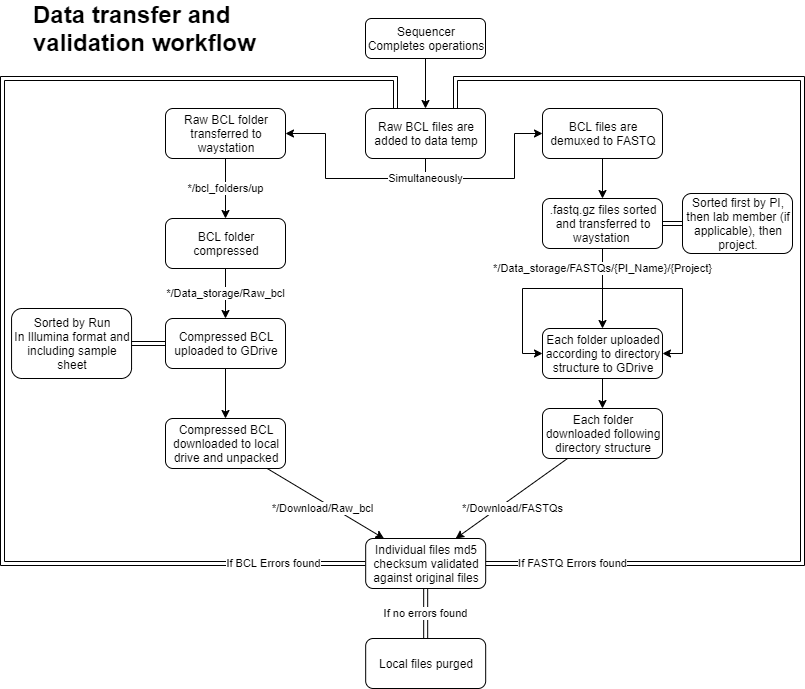

The diagram above was exported from draw.io. Its source (the exported page's mxGraphModel, read from the mxfile embedded in the PNG):
<mxGraphModel dx="1221" dy="586" grid="1" gridSize="10" guides="1" tooltips="1" connect="1" arrows="1" fold="1" page="1" pageScale="1" pageWidth="827" pageHeight="1169" math="0" shadow="0">
  <root>
    <mxCell id="WIyWlLk6GJQsqaUBKTNV-0" />
    <mxCell id="WIyWlLk6GJQsqaUBKTNV-1" parent="WIyWlLk6GJQsqaUBKTNV-0" />
    <mxCell id="mP0BDJ9niO7EEfkUBXTm-3" value="" style="edgeStyle=orthogonalEdgeStyle;rounded=0;orthogonalLoop=1;jettySize=auto;html=1;" edge="1" parent="WIyWlLk6GJQsqaUBKTNV-1" source="WIyWlLk6GJQsqaUBKTNV-3" target="mP0BDJ9niO7EEfkUBXTm-1">
      <mxGeometry relative="1" as="geometry" />
    </mxCell>
    <mxCell id="WIyWlLk6GJQsqaUBKTNV-3" value="Sequencer Completes operations" style="rounded=1;whiteSpace=wrap;html=1;fontSize=12;glass=0;strokeWidth=1;shadow=0;" parent="WIyWlLk6GJQsqaUBKTNV-1" vertex="1">
      <mxGeometry x="377" y="20" width="120" height="40" as="geometry" />
    </mxCell>
    <mxCell id="mP0BDJ9niO7EEfkUBXTm-65" style="edgeStyle=orthogonalEdgeStyle;rounded=0;orthogonalLoop=1;jettySize=auto;html=1;exitX=0.5;exitY=1;exitDx=0;exitDy=0;entryX=0;entryY=0.5;entryDx=0;entryDy=0;" edge="1" parent="WIyWlLk6GJQsqaUBKTNV-1" source="mP0BDJ9niO7EEfkUBXTm-1" target="mP0BDJ9niO7EEfkUBXTm-2">
      <mxGeometry relative="1" as="geometry" />
    </mxCell>
    <mxCell id="mP0BDJ9niO7EEfkUBXTm-1" value="Raw BCL files are added to data temp" style="rounded=1;whiteSpace=wrap;html=1;" vertex="1" parent="WIyWlLk6GJQsqaUBKTNV-1">
      <mxGeometry x="377" y="110" width="120" height="50" as="geometry" />
    </mxCell>
    <mxCell id="mP0BDJ9niO7EEfkUBXTm-12" value="*/bcl_folders/up" style="edgeStyle=orthogonalEdgeStyle;rounded=0;orthogonalLoop=1;jettySize=auto;html=1;" edge="1" parent="WIyWlLk6GJQsqaUBKTNV-1" source="mP0BDJ9niO7EEfkUBXTm-6" target="mP0BDJ9niO7EEfkUBXTm-11">
      <mxGeometry relative="1" as="geometry" />
    </mxCell>
    <mxCell id="mP0BDJ9niO7EEfkUBXTm-6" value="Raw BCL folder transferred to waystation" style="rounded=1;whiteSpace=wrap;html=1;" vertex="1" parent="WIyWlLk6GJQsqaUBKTNV-1">
      <mxGeometry x="177" y="110" width="120" height="50" as="geometry" />
    </mxCell>
    <mxCell id="mP0BDJ9niO7EEfkUBXTm-14" value="*/Data_storage/Raw_bcl" style="edgeStyle=orthogonalEdgeStyle;rounded=0;orthogonalLoop=1;jettySize=auto;html=1;" edge="1" parent="WIyWlLk6GJQsqaUBKTNV-1" source="mP0BDJ9niO7EEfkUBXTm-11" target="mP0BDJ9niO7EEfkUBXTm-13">
      <mxGeometry relative="1" as="geometry" />
    </mxCell>
    <mxCell id="mP0BDJ9niO7EEfkUBXTm-11" value="BCL folder compressed" style="rounded=1;whiteSpace=wrap;html=1;" vertex="1" parent="WIyWlLk6GJQsqaUBKTNV-1">
      <mxGeometry x="177" y="220" width="120" height="50" as="geometry" />
    </mxCell>
    <mxCell id="mP0BDJ9niO7EEfkUBXTm-25" value="" style="rounded=0;orthogonalLoop=1;jettySize=auto;html=1;" edge="1" parent="WIyWlLk6GJQsqaUBKTNV-1" source="mP0BDJ9niO7EEfkUBXTm-13" target="mP0BDJ9niO7EEfkUBXTm-24">
      <mxGeometry relative="1" as="geometry" />
    </mxCell>
    <mxCell id="mP0BDJ9niO7EEfkUBXTm-31" value="" style="edgeStyle=none;rounded=0;orthogonalLoop=1;jettySize=auto;html=1;shape=link;" edge="1" parent="WIyWlLk6GJQsqaUBKTNV-1" source="mP0BDJ9niO7EEfkUBXTm-13" target="mP0BDJ9niO7EEfkUBXTm-30">
      <mxGeometry relative="1" as="geometry" />
    </mxCell>
    <mxCell id="mP0BDJ9niO7EEfkUBXTm-13" value="Compressed BCL uploaded to GDrive" style="rounded=1;whiteSpace=wrap;html=1;" vertex="1" parent="WIyWlLk6GJQsqaUBKTNV-1">
      <mxGeometry x="177" y="320" width="120" height="50" as="geometry" />
    </mxCell>
    <mxCell id="mP0BDJ9niO7EEfkUBXTm-30" value="Sorted by Run&lt;br&gt;In Illumina format and including sample sheet" style="rounded=1;whiteSpace=wrap;html=1;" vertex="1" parent="WIyWlLk6GJQsqaUBKTNV-1">
      <mxGeometry x="23.060000000000002" y="310" width="120" height="70" as="geometry" />
    </mxCell>
    <mxCell id="mP0BDJ9niO7EEfkUBXTm-28" value="*/Download/Raw_bcl" style="edgeStyle=none;rounded=0;orthogonalLoop=1;jettySize=auto;html=1;" edge="1" parent="WIyWlLk6GJQsqaUBKTNV-1" source="mP0BDJ9niO7EEfkUBXTm-24" target="mP0BDJ9niO7EEfkUBXTm-27">
      <mxGeometry x="-0.0012" y="-6" relative="1" as="geometry">
        <mxPoint as="offset" />
      </mxGeometry>
    </mxCell>
    <mxCell id="mP0BDJ9niO7EEfkUBXTm-24" value="Compressed BCL downloaded to local drive and unpacked" style="rounded=1;whiteSpace=wrap;html=1;" vertex="1" parent="WIyWlLk6GJQsqaUBKTNV-1">
      <mxGeometry x="177" y="420" width="120" height="50" as="geometry" />
    </mxCell>
    <mxCell id="mP0BDJ9niO7EEfkUBXTm-39" value="If BCL Errors found" style="edgeStyle=orthogonalEdgeStyle;shape=link;rounded=0;orthogonalLoop=1;jettySize=auto;html=1;exitX=0;exitY=0.5;exitDx=0;exitDy=0;entryX=0.25;entryY=0;entryDx=0;entryDy=0;" edge="1" parent="WIyWlLk6GJQsqaUBKTNV-1" source="mP0BDJ9niO7EEfkUBXTm-27" target="mP0BDJ9niO7EEfkUBXTm-1">
      <mxGeometry x="-0.8558" relative="1" as="geometry">
        <Array as="points">
          <mxPoint x="14" y="565" />
          <mxPoint x="14" y="80" />
          <mxPoint x="407" y="80" />
        </Array>
        <mxPoint as="offset" />
      </mxGeometry>
    </mxCell>
    <mxCell id="mP0BDJ9niO7EEfkUBXTm-45" value="If no errors found" style="edgeStyle=orthogonalEdgeStyle;shape=link;rounded=0;orthogonalLoop=1;jettySize=auto;html=1;" edge="1" parent="WIyWlLk6GJQsqaUBKTNV-1" source="mP0BDJ9niO7EEfkUBXTm-27" target="mP0BDJ9niO7EEfkUBXTm-44">
      <mxGeometry relative="1" as="geometry">
        <Array as="points">
          <mxPoint x="404" y="675" />
        </Array>
      </mxGeometry>
    </mxCell>
    <mxCell id="mP0BDJ9niO7EEfkUBXTm-61" value="If FASTQ Errors found" style="edgeStyle=orthogonalEdgeStyle;rounded=0;orthogonalLoop=1;jettySize=auto;html=1;shape=link;entryX=0.75;entryY=0;entryDx=0;entryDy=0;exitX=1;exitY=0.5;exitDx=0;exitDy=0;" edge="1" parent="WIyWlLk6GJQsqaUBKTNV-1" source="mP0BDJ9niO7EEfkUBXTm-27" target="mP0BDJ9niO7EEfkUBXTm-1">
      <mxGeometry x="-0.8527" relative="1" as="geometry">
        <mxPoint x="577.1800000000003" y="565" as="targetPoint" />
        <Array as="points">
          <mxPoint x="814" y="565" />
          <mxPoint x="814" y="80" />
          <mxPoint x="467" y="80" />
        </Array>
        <mxPoint as="offset" />
      </mxGeometry>
    </mxCell>
    <mxCell id="mP0BDJ9niO7EEfkUBXTm-27" value="Individual files md5 checksum validated against original files" style="rounded=1;whiteSpace=wrap;html=1;" vertex="1" parent="WIyWlLk6GJQsqaUBKTNV-1">
      <mxGeometry x="377.18" y="540" width="120" height="50" as="geometry" />
    </mxCell>
    <mxCell id="mP0BDJ9niO7EEfkUBXTm-44" value="Local files purged" style="rounded=1;whiteSpace=wrap;html=1;" vertex="1" parent="WIyWlLk6GJQsqaUBKTNV-1">
      <mxGeometry x="377.18" y="640" width="120" height="50" as="geometry" />
    </mxCell>
    <mxCell id="mP0BDJ9niO7EEfkUBXTm-47" value="" style="edgeStyle=orthogonalEdgeStyle;rounded=0;orthogonalLoop=1;jettySize=auto;html=1;" edge="1" parent="WIyWlLk6GJQsqaUBKTNV-1" source="mP0BDJ9niO7EEfkUBXTm-2" target="mP0BDJ9niO7EEfkUBXTm-46">
      <mxGeometry relative="1" as="geometry" />
    </mxCell>
    <mxCell id="mP0BDJ9niO7EEfkUBXTm-2" value="BCL files are demuxed to FASTQ" style="rounded=1;whiteSpace=wrap;html=1;" vertex="1" parent="WIyWlLk6GJQsqaUBKTNV-1">
      <mxGeometry x="554" y="110" width="120" height="50" as="geometry" />
    </mxCell>
    <mxCell id="mP0BDJ9niO7EEfkUBXTm-53" value="" style="edgeStyle=orthogonalEdgeStyle;rounded=0;orthogonalLoop=1;jettySize=auto;html=1;entryX=0;entryY=0.5;entryDx=0;entryDy=0;" edge="1" parent="WIyWlLk6GJQsqaUBKTNV-1" source="mP0BDJ9niO7EEfkUBXTm-46" target="mP0BDJ9niO7EEfkUBXTm-50">
      <mxGeometry relative="1" as="geometry">
        <mxPoint x="474.00000000000045" y="225" as="targetPoint" />
      </mxGeometry>
    </mxCell>
    <mxCell id="mP0BDJ9niO7EEfkUBXTm-55" value="" style="edgeStyle=orthogonalEdgeStyle;rounded=0;orthogonalLoop=1;jettySize=auto;html=1;entryX=1;entryY=0.5;entryDx=0;entryDy=0;" edge="1" parent="WIyWlLk6GJQsqaUBKTNV-1" source="mP0BDJ9niO7EEfkUBXTm-46" target="mP0BDJ9niO7EEfkUBXTm-50">
      <mxGeometry relative="1" as="geometry">
        <mxPoint x="753.9999999999995" y="225" as="targetPoint" />
      </mxGeometry>
    </mxCell>
    <mxCell id="mP0BDJ9niO7EEfkUBXTm-46" value=".fastq.gz files sorted and transferred to waystation&amp;nbsp;" style="rounded=1;whiteSpace=wrap;html=1;" vertex="1" parent="WIyWlLk6GJQsqaUBKTNV-1">
      <mxGeometry x="554" y="200" width="120" height="50" as="geometry" />
    </mxCell>
    <mxCell id="mP0BDJ9niO7EEfkUBXTm-57" value="" style="edgeStyle=orthogonalEdgeStyle;rounded=0;orthogonalLoop=1;jettySize=auto;html=1;" edge="1" parent="WIyWlLk6GJQsqaUBKTNV-1" source="mP0BDJ9niO7EEfkUBXTm-50" target="mP0BDJ9niO7EEfkUBXTm-56">
      <mxGeometry relative="1" as="geometry" />
    </mxCell>
    <mxCell id="mP0BDJ9niO7EEfkUBXTm-50" value="Each folder uploaded according to directory structure to GDrive" style="rounded=1;whiteSpace=wrap;html=1;" vertex="1" parent="WIyWlLk6GJQsqaUBKTNV-1">
      <mxGeometry x="554" y="330" width="120" height="50" as="geometry" />
    </mxCell>
    <mxCell id="mP0BDJ9niO7EEfkUBXTm-59" value="*/Download/FASTQs" style="rounded=0;orthogonalLoop=1;jettySize=auto;html=1;entryX=0.75;entryY=0;entryDx=0;entryDy=0;" edge="1" parent="WIyWlLk6GJQsqaUBKTNV-1" source="mP0BDJ9niO7EEfkUBXTm-56" target="mP0BDJ9niO7EEfkUBXTm-27">
      <mxGeometry x="0.0741" y="9" relative="1" as="geometry">
        <mxPoint x="613.9999999999995" y="540" as="targetPoint" />
        <mxPoint as="offset" />
      </mxGeometry>
    </mxCell>
    <mxCell id="mP0BDJ9niO7EEfkUBXTm-56" value="Each folder downloaded following directory structure" style="rounded=1;whiteSpace=wrap;html=1;" vertex="1" parent="WIyWlLk6GJQsqaUBKTNV-1">
      <mxGeometry x="554" y="410" width="120" height="50" as="geometry" />
    </mxCell>
    <mxCell id="mP0BDJ9niO7EEfkUBXTm-51" value="*/Data_storage/FASTQs/{PI_Name}/{Project}" style="edgeStyle=orthogonalEdgeStyle;rounded=0;orthogonalLoop=1;jettySize=auto;html=1;" edge="1" parent="WIyWlLk6GJQsqaUBKTNV-1" source="mP0BDJ9niO7EEfkUBXTm-46" target="mP0BDJ9niO7EEfkUBXTm-50">
      <mxGeometry x="-0.5" relative="1" as="geometry">
        <mxPoint as="offset" />
      </mxGeometry>
    </mxCell>
    <mxCell id="mP0BDJ9niO7EEfkUBXTm-63" style="edgeStyle=orthogonalEdgeStyle;shape=link;rounded=0;orthogonalLoop=1;jettySize=auto;html=1;exitX=0;exitY=0.5;exitDx=0;exitDy=0;entryX=1;entryY=0.5;entryDx=0;entryDy=0;" edge="1" parent="WIyWlLk6GJQsqaUBKTNV-1" source="mP0BDJ9niO7EEfkUBXTm-62" target="mP0BDJ9niO7EEfkUBXTm-46">
      <mxGeometry relative="1" as="geometry" />
    </mxCell>
    <mxCell id="mP0BDJ9niO7EEfkUBXTm-62" value="Sorted first by PI, then lab member (if applicable), then project." style="rounded=1;whiteSpace=wrap;html=1;" vertex="1" parent="WIyWlLk6GJQsqaUBKTNV-1">
      <mxGeometry x="694" y="195" width="110" height="60" as="geometry" />
    </mxCell>
    <mxCell id="mP0BDJ9niO7EEfkUBXTm-66" value="Simultaneously" style="edgeStyle=orthogonalEdgeStyle;rounded=0;orthogonalLoop=1;jettySize=auto;html=1;exitX=0.5;exitY=1;exitDx=0;exitDy=0;entryX=1;entryY=0.5;entryDx=0;entryDy=0;" edge="1" parent="WIyWlLk6GJQsqaUBKTNV-1" source="mP0BDJ9niO7EEfkUBXTm-1" target="mP0BDJ9niO7EEfkUBXTm-6">
      <mxGeometry x="-0.8053" relative="1" as="geometry">
        <mxPoint as="offset" />
      </mxGeometry>
    </mxCell>
    <mxCell id="mP0BDJ9niO7EEfkUBXTm-68" value="&lt;div&gt;&lt;span&gt;Data transfer and&amp;nbsp;&lt;/span&gt;&lt;/div&gt;validation workflow" style="text;strokeColor=none;fillColor=none;html=1;fontSize=24;fontStyle=1;verticalAlign=middle;align=left;" vertex="1" parent="WIyWlLk6GJQsqaUBKTNV-1">
      <mxGeometry x="43.06" y="10" width="100" height="40" as="geometry" />
    </mxCell>
  </root>
</mxGraphModel>